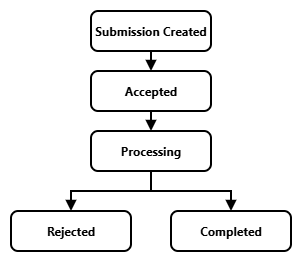

The diagram above was exported from draw.io. Its source (the exported page's mxGraphModel, read from the mxfile embedded in the PNG):
<mxGraphModel dx="1678" dy="989" grid="1" gridSize="10" guides="1" tooltips="1" connect="1" arrows="1" fold="1" page="1" pageScale="1" pageWidth="850" pageHeight="1100" math="0" shadow="0">
  <root>
    <mxCell id="0" />
    <mxCell id="1" parent="0" />
    <mxCell id="2" edge="1" parent="1" source="3" style="edgeStyle=orthogonalEdgeStyle;shape=connector;rounded=0;orthogonalLoop=1;jettySize=auto;html=1;exitX=0.5;exitY=1;exitDx=0;exitDy=0;entryX=0.5;entryY=0;entryDx=0;entryDy=0;strokeColor=default;strokeWidth=2;align=center;verticalAlign=middle;fontFamily=Helvetica;fontSize=11;fontColor=default;labelBackgroundColor=default;endArrow=block;endFill=1;" target="5">
      <mxGeometry relative="1" as="geometry" />
    </mxCell>
    <mxCell id="3" parent="1" style="rounded=1;whiteSpace=wrap;html=1;absoluteArcSize=1;arcSize=14;strokeWidth=2;fontFamily=Segoe UI;fontStyle=1" value="Submission Created" vertex="1">
      <mxGeometry height="40" width="120" x="380" y="210" as="geometry" />
    </mxCell>
    <mxCell id="4" edge="1" parent="1" source="5" style="edgeStyle=orthogonalEdgeStyle;shape=connector;rounded=0;orthogonalLoop=1;jettySize=auto;html=1;exitX=0.5;exitY=1;exitDx=0;exitDy=0;entryX=0.5;entryY=0;entryDx=0;entryDy=0;strokeColor=default;strokeWidth=2;align=center;verticalAlign=middle;fontFamily=Helvetica;fontSize=11;fontColor=default;labelBackgroundColor=default;endArrow=block;endFill=1;" target="8">
      <mxGeometry relative="1" as="geometry" />
    </mxCell>
    <mxCell id="5" parent="1" style="rounded=1;whiteSpace=wrap;html=1;absoluteArcSize=1;arcSize=14;strokeWidth=2;fontFamily=Segoe UI;fontStyle=1" value="Accepted" vertex="1">
      <mxGeometry height="40" width="120" x="380" y="270" as="geometry" />
    </mxCell>
    <mxCell id="6" edge="1" parent="1" source="8" style="edgeStyle=orthogonalEdgeStyle;shape=connector;rounded=0;orthogonalLoop=1;jettySize=auto;html=1;exitX=0.5;exitY=1;exitDx=0;exitDy=0;entryX=0.5;entryY=0;entryDx=0;entryDy=0;strokeColor=default;strokeWidth=2;align=center;verticalAlign=middle;fontFamily=Helvetica;fontSize=11;fontColor=default;labelBackgroundColor=default;endArrow=block;endFill=1;" target="10">
      <mxGeometry relative="1" as="geometry" />
    </mxCell>
    <mxCell id="7" edge="1" parent="1" source="8" style="edgeStyle=orthogonalEdgeStyle;shape=connector;rounded=0;orthogonalLoop=1;jettySize=auto;html=1;exitX=0.5;exitY=1;exitDx=0;exitDy=0;entryX=0.5;entryY=0;entryDx=0;entryDy=0;strokeColor=default;strokeWidth=2;align=center;verticalAlign=middle;fontFamily=Helvetica;fontSize=11;fontColor=default;labelBackgroundColor=default;endArrow=block;endFill=1;" target="9">
      <mxGeometry relative="1" as="geometry" />
    </mxCell>
    <mxCell id="8" parent="1" style="rounded=1;whiteSpace=wrap;html=1;absoluteArcSize=1;arcSize=14;strokeWidth=2;fontFamily=Segoe UI;fontStyle=1" value="Processing" vertex="1">
      <mxGeometry height="40" width="120" x="380" y="330" as="geometry" />
    </mxCell>
    <mxCell id="9" parent="1" style="rounded=1;whiteSpace=wrap;html=1;absoluteArcSize=1;arcSize=14;strokeWidth=2;fontFamily=Segoe UI;fontStyle=1" value="Completed" vertex="1">
      <mxGeometry height="40" width="120" x="460" y="410" as="geometry" />
    </mxCell>
    <mxCell id="10" parent="1" style="rounded=1;whiteSpace=wrap;html=1;absoluteArcSize=1;arcSize=14;strokeWidth=2;fontFamily=Segoe UI;fontStyle=1" value="Rejected" vertex="1">
      <mxGeometry height="40" width="120" x="300" y="410" as="geometry" />
    </mxCell>
  </root>
</mxGraphModel>